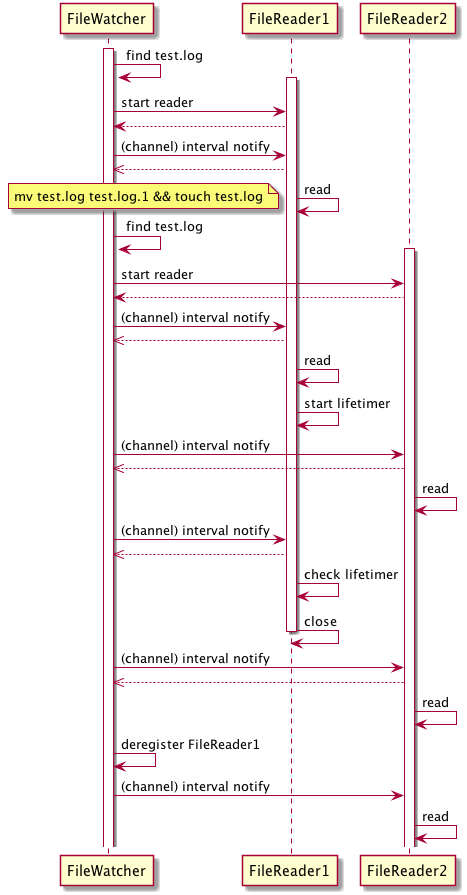

The diagram above was rendered by PlantUML. Its source (embedded in the PNG):
@startuml rotation

activate FileWatcher
FileWatcher -> FileWatcher : find test.log
activate FileReader1
FileWatcher -> FileReader1 : start reader
FileWatcher <-- FileReader1
FileWatcher -> FileReader1 : (channel) interval notify
FileReader1 -->> FileWatcher
FileReader1 -> FileReader1 : read
note left : mv test.log test.log.1 && touch test.log
FileWatcher -> FileWatcher : find test.log
activate FileReader2
FileWatcher -> FileReader2 : start reader
FileWatcher <-- FileReader2
FileWatcher -> FileReader1 : (channel) interval notify
FileReader1 -->> FileWatcher
FileReader1 -> FileReader1 : read
FileReader1 -> FileReader1: start lifetimer
FileWatcher -> FileReader2 : (channel) interval notify
FileReader2 -->> FileWatcher
FileReader2 -> FileReader2 : read
FileWatcher -> FileReader1 : (channel) interval notify
FileReader1 -->> FileWatcher
FileReader1 -> FileReader1: check lifetimer
FileReader1 -> FileReader1: close
deactivate FileReader1
FileWatcher -> FileReader2 : (channel) interval notify
FileReader2 -->> FileWatcher
FileReader2 -> FileReader2 : read
FileWatcher -> FileWatcher : deregister FileReader1
FileWatcher -> FileReader2 : (channel) interval notify
FileReader2 -> FileReader2 : read

@enduml